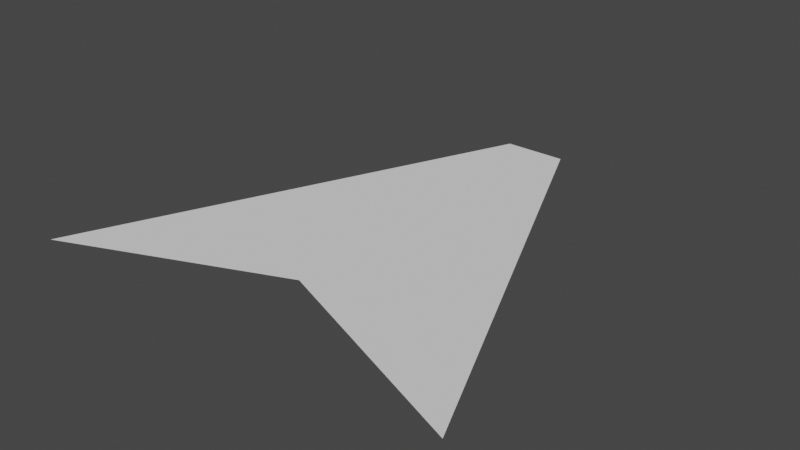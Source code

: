 # Source: Arrow.blend  (saved by Blender 3.4.6; exported with 4.5.12 LTS)
import bpy
from mathutils import Matrix  # noqa: F401  (used for matrix-valued properties, if any)

bpy.ops.wm.read_factory_settings(use_empty=True)
scene = bpy.context.scene
scene.name = 'Scene'

# ---- collections
col_collection = bpy.data.collections.new('Collection'); scene.collection.children.link(col_collection)

# ---- world
world_world = bpy.data.worlds.new('World'); scene.world = world_world
world_world.use_nodes = True; world_world.node_tree.nodes.clear()
_N = world_world.node_tree.nodes; _L = world_world.node_tree.links
n0 = _N.new('ShaderNodeOutputWorld'); n0.name = 'World Output'; n0.location = (300, 300)
n1 = _N.new('ShaderNodeBackground'); n1.name = 'Background'; n1.location = (10, 300)
n1.inputs[0].default_value = (0.05088, 0.05088, 0.05088, 1.0)
_L.new(n1.outputs[0], n0.inputs[0])
n0.is_active_output = True
world_world.color = (0.05088, 0.05088, 0.05088)
world_world.use_sun_shadow = False
world_world.sun_shadow_jitter_overblur = 0.0

# ---- meshes
me_x = bpy.data.meshes.new('평면')
me_x.from_pydata([(-1.0, -1.0, 0.0), (1.0, -1.0, 0.0), (-0.1432, 1.0, 0.0), (0.1432, 1.0, 0.0), (0.0, -0.5936, 0.0), (0.0, 1.0, 0.0)], [], [(4, 1, 3, 5), (0, 4, 5, 2)])
_uv = me_x.uv_layers.new(name='UV 맵')
_uv.uv.foreach_set('vector', [0.5, 0.0, 1.0, 0.0, 1.0, 1.0, 0.5, 1.0, 0.0, 0.0, 0.5, 0.0, 0.5, 1.0, 0.0, 1.0])
me_x.update()

# ---- objects
ob_arrow = bpy.data.objects.new('Arrow', me_x)

# ---- transforms, parenting, visibility, modifiers, constraints
ob_arrow.location = (0.0, 0.0, 0.0)

# ---- collection membership
col_collection.objects.link(ob_arrow)

# ---- scene / render settings (as saved in the file)
scene.frame_start = 1; scene.frame_end = 250; scene.frame_set(1)
scene.render.engine = 'BLENDER_EEVEE_NEXT'
scene.cycles.sampling_pattern = 'TABULATED_SOBOL'
scene.cycles.use_light_tree = False
scene.view_settings.view_transform = 'Filmic'
bpy.context.view_layer.update()

# ---- added for rendering (the .blend has no active camera and no usable light): camera, sun
cam_auto = bpy.data.cameras.new('AutoCamera')
cam_auto.lens = 50.0
cam_auto.sensor_width = 36.0
cam_auto.clip_end = 1000.0
ob_auto_camera = bpy.data.objects.new('AutoCamera', cam_auto)
scene.collection.objects.link(ob_auto_camera)
ob_auto_camera.location = (2.61693, -3.14032, 2.09354)
ob_auto_camera.rotation_euler = (1.09748, -7.21219e-08, 0.694738)
scene.camera = ob_auto_camera
light_auto_sun = bpy.data.lights.new('AutoSun', 'SUN')
light_auto_sun.energy = 3.0
light_auto_sun.angle = 0.0523599
ob_auto_sun = bpy.data.objects.new('AutoSun', light_auto_sun)
scene.collection.objects.link(ob_auto_sun)
ob_auto_sun.rotation_euler = (0.872665, 0.174533, 0.523599)
bpy.context.view_layer.update()

